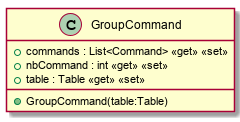

The diagram above was rendered by PlantUML. Its source (embedded in the PNG):
@startuml
class GroupCommand {
    + commands : List<Command> <<get>> <<set>>
    + nbCommand : int <<get>> <<set>>
    + table : Table <<get>> <<set>>
    + GroupCommand(table:Table)
}
@enduml